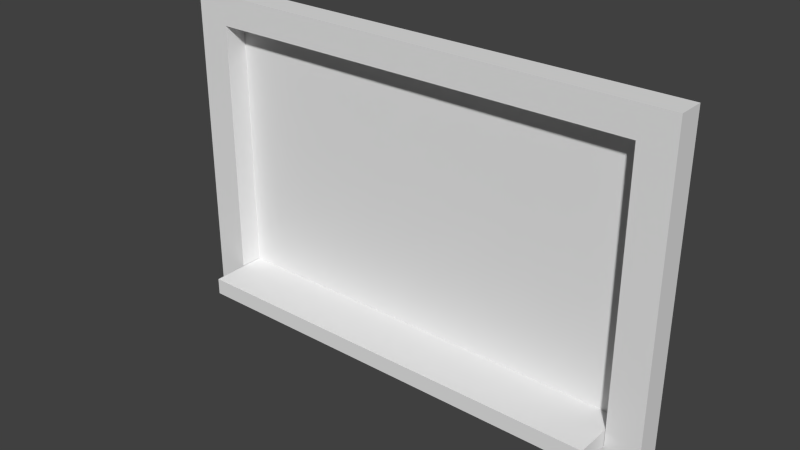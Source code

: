 # Source: blackboard.blend  (saved by Blender 2.73.0; exported with 4.5.12 LTS)
import bpy
from mathutils import Matrix  # noqa: F401  (used for matrix-valued properties, if any)

bpy.ops.wm.read_factory_settings(use_empty=True)
scene = bpy.context.scene
scene.name = 'Scene'

# ---- collections
col_collection_1 = bpy.data.collections.new('Collection 1'); scene.collection.children.link(col_collection_1)

# ---- world
world_world = bpy.data.worlds.new('World'); scene.world = world_world
world_world.color = (0.05088, 0.05088, 0.05088)
world_world.use_sun_shadow = False
world_world.sun_shadow_jitter_overblur = 0.0
world_world.cycles.sampling_method = 'MANUAL'
world_world.cycles.sample_map_resolution = 256

# ---- meshes
me_cube_001 = bpy.data.meshes.new('Cube.001')
me_cube_001.from_pydata([(-1.0, -1.0, -1.0), (-1.0, 1.0, -1.0), (1.0, 1.0, -1.0), (1.0, -1.0, -1.0), (-1.0, -1.0, 1.0), (-1.0, 1.0, 1.0), (1.0, 1.0, 1.0), (1.0, -1.0, 1.0)], [], [(4, 5, 1, 0), (5, 6, 2, 1), (6, 7, 3, 2), (7, 4, 0, 3), (0, 1, 2, 3), (7, 6, 5, 4)])
me_cube_001.use_remesh_preserve_volume = False
me_cube_001.use_remesh_preserve_attributes = False
me_cube_001.use_mirror_vertex_groups = False
me_cube_001.update()
me_cube = bpy.data.meshes.new('Cube')
me_cube.from_pydata([(-1.0, 4.0, 0.5), (-1.0, 4.0, -0.5), (-1.0, -4.371e-08, -0.5), (-1.0, 4.371e-08, 0.5), (-0.8667, 0.35, 0.5), (-0.8667, 3.65, 0.5), (0.8667, 3.65, 0.5), (1.0, 4.0, 0.5), (1.0, 4.0, -0.5), (1.0, -4.371e-08, -0.5), (1.0, 4.371e-08, 0.5), (0.8667, 0.35, 0.5), (-0.8667, 0.35, -0.35), (0.8667, 0.35, -0.35), (-0.8667, 3.65, -0.35), (0.8667, 3.65, -0.35)], [], [(0, 1, 2, 3), (0, 3, 4, 5, 6, 7), (7, 8, 1, 0), (1, 8, 9, 2), (3, 2, 9, 10), (8, 7, 10, 9), (4, 11, 13, 12), (12, 14, 5, 4), (6, 5, 14, 15), (13, 15, 14, 12), (3, 10, 7, 6, 11, 4), (11, 6, 15, 13)])
me_cube.use_remesh_preserve_volume = False
me_cube.use_remesh_preserve_attributes = False
me_cube.use_mirror_vertex_groups = False
me_cube.update()

# ---- objects
ob_cube_001 = bpy.data.objects.new('Cube.001', me_cube_001)
ob_cube = bpy.data.objects.new('Cube', me_cube)

# ---- transforms, parenting, visibility, modifiers, constraints
ob_cube_001.location = (0.0, -0.2377, 0.4507)
ob_cube_001.scale = (2.598, 0.35, 0.1)
ob_cube_001.lineart.crease_threshold = 0.0
ob_cube.location = (0.0, 0.0, 0.0)
ob_cube.rotation_euler = (1.571, 0.0, 0.0)
ob_cube.scale = (3.006, 1.002, 0.321)
ob_cube.lineart.crease_threshold = 0.0

# ---- collection membership
col_collection_1.objects.link(ob_cube_001)
col_collection_1.objects.link(ob_cube)

# ---- scene / render settings (as saved in the file)
scene.frame_start = 1; scene.frame_end = 250; scene.frame_set(1)
scene.render.engine = 'BLENDER_EEVEE_NEXT'
scene.render.resolution_percentage = 50
scene.render.dither_intensity = 0.0
scene.cycles.use_denoising = False
scene.cycles.samples = 10
scene.cycles.sampling_pattern = 'TABULATED_SOBOL'
scene.cycles.light_sampling_threshold = 0.0
scene.cycles.use_adaptive_sampling = False
scene.cycles.use_light_tree = False
scene.cycles.blur_glossy = 0.0
scene.cycles.pixel_filter_type = 'GAUSSIAN'
scene.cycles.sample_clamp_indirect = 0.0
scene.view_settings.view_transform = 'Standard'
bpy.context.view_layer.update()

# ---- added for rendering (the .blend has no active camera and no usable light): camera, sun
cam_auto = bpy.data.cameras.new('AutoCamera')
cam_auto.lens = 50.0
cam_auto.sensor_width = 36.0
cam_auto.clip_end = 1000.0
ob_auto_camera = bpy.data.objects.new('AutoCamera', cam_auto)
scene.collection.objects.link(ob_auto_camera)
ob_auto_camera.location = (6.72011, -8.27771, 7.37987)
ob_auto_camera.rotation_euler = (1.09748, -7.21219e-08, 0.694738)
scene.camera = ob_auto_camera
light_auto_sun = bpy.data.lights.new('AutoSun', 'SUN')
light_auto_sun.energy = 3.0
light_auto_sun.angle = 0.0523599
ob_auto_sun = bpy.data.objects.new('AutoSun', light_auto_sun)
scene.collection.objects.link(ob_auto_sun)
ob_auto_sun.rotation_euler = (0.872665, 0.174533, 0.523599)
bpy.context.view_layer.update()
